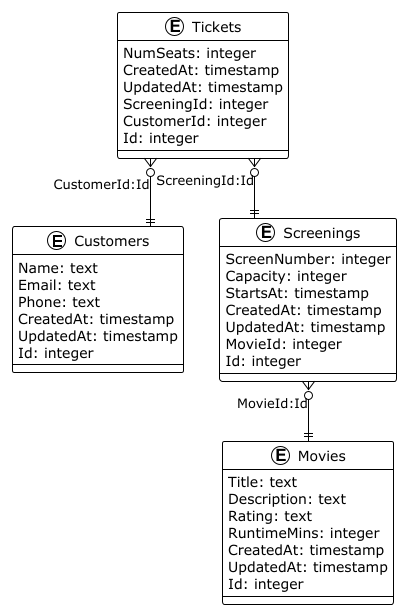

The diagram above was rendered by PlantUML. Its source (embedded in the PNG):
@startuml

!theme plain
top to bottom direction
skinparam linetype ortho

entity Customers {
   Name: text
   Email: text
   Phone: text
   CreatedAt: timestamp
   UpdatedAt: timestamp
   Id: integer
}
entity Movies {
   Title: text
   Description: text
   Rating: text
   RuntimeMins: integer
   CreatedAt: timestamp
   UpdatedAt: timestamp
   Id: integer
}
entity Screenings {
   ScreenNumber: integer
   Capacity: integer
   StartsAt: timestamp
   CreatedAt: timestamp
   UpdatedAt: timestamp
   MovieId: integer
   Id: integer
}
entity Tickets {
   NumSeats: integer
   CreatedAt: timestamp
   UpdatedAt: timestamp
   ScreeningId: integer
   CustomerId: integer
   Id: integer
}


Screenings             }o--||  Movies                : "MovieId:Id"
Tickets                }o--||  Customers             : "CustomerId:Id"
Tickets                }o--|| Screenings            : "ScreeningId:Id"
@enduml